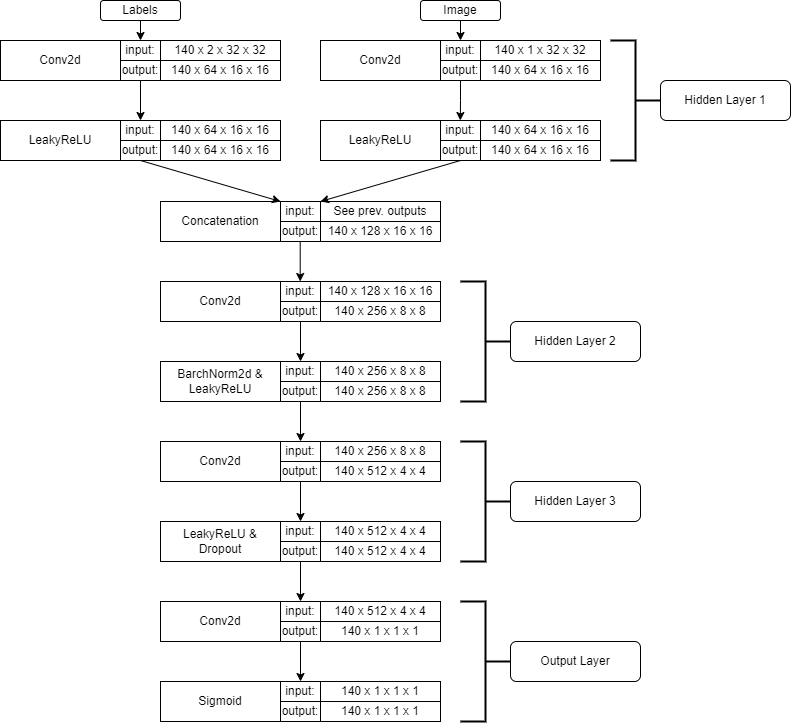

The diagram above was exported from draw.io. Its source (the exported page's mxGraphModel, read from the mxfile embedded in the PNG):
<mxGraphModel dx="2915" dy="1555" grid="1" gridSize="10" guides="1" tooltips="1" connect="1" arrows="1" fold="1" page="1" pageScale="1" pageWidth="827" pageHeight="1169" math="0" shadow="0">
  <root>
    <mxCell id="0" />
    <mxCell id="1" parent="0" />
    <mxCell id="a6ZkwsM3wIB-ifhquWNz-1" value="Labels" style="rounded=1;whiteSpace=wrap;html=1;" parent="1" vertex="1">
      <mxGeometry x="180" y="40" width="80" height="20" as="geometry" />
    </mxCell>
    <mxCell id="a6ZkwsM3wIB-ifhquWNz-3" value="" style="endArrow=classic;html=1;rounded=0;exitX=0.5;exitY=1;exitDx=0;exitDy=0;entryX=0.5;entryY=0;entryDx=0;entryDy=0;" parent="1" source="a6ZkwsM3wIB-ifhquWNz-1" target="a6ZkwsM3wIB-ifhquWNz-8" edge="1">
      <mxGeometry width="50" height="50" relative="1" as="geometry">
        <mxPoint x="370" y="570" as="sourcePoint" />
        <mxPoint x="420" y="520" as="targetPoint" />
      </mxGeometry>
    </mxCell>
    <mxCell id="a6ZkwsM3wIB-ifhquWNz-4" value="" style="endArrow=classic;html=1;rounded=0;exitX=0.5;exitY=1;exitDx=0;exitDy=0;entryX=0.5;entryY=0;entryDx=0;entryDy=0;" parent="1" source="a6ZkwsM3wIB-ifhquWNz-9" target="a6ZkwsM3wIB-ifhquWNz-94" edge="1">
      <mxGeometry width="50" height="50" relative="1" as="geometry">
        <mxPoint x="370" y="570" as="sourcePoint" />
        <mxPoint x="215" y="160" as="targetPoint" />
        <Array as="points" />
      </mxGeometry>
    </mxCell>
    <mxCell id="a6ZkwsM3wIB-ifhquWNz-6" value="" style="group" parent="1" vertex="1" connectable="0">
      <mxGeometry x="80" y="80" width="280" height="40" as="geometry" />
    </mxCell>
    <mxCell id="a6ZkwsM3wIB-ifhquWNz-7" value="Conv2d&lt;br&gt;" style="rounded=0;whiteSpace=wrap;html=1;" parent="a6ZkwsM3wIB-ifhquWNz-6" vertex="1">
      <mxGeometry width="120" height="40" as="geometry" />
    </mxCell>
    <mxCell id="a6ZkwsM3wIB-ifhquWNz-8" value="input:" style="rounded=0;whiteSpace=wrap;html=1;" parent="a6ZkwsM3wIB-ifhquWNz-6" vertex="1">
      <mxGeometry x="120" width="40" height="20" as="geometry" />
    </mxCell>
    <mxCell id="a6ZkwsM3wIB-ifhquWNz-9" value="output:" style="rounded=0;whiteSpace=wrap;html=1;" parent="a6ZkwsM3wIB-ifhquWNz-6" vertex="1">
      <mxGeometry x="120" y="20" width="40" height="20" as="geometry" />
    </mxCell>
    <mxCell id="a6ZkwsM3wIB-ifhquWNz-10" value="140 x 2 x 32 x 32" style="rounded=0;whiteSpace=wrap;html=1;" parent="a6ZkwsM3wIB-ifhquWNz-6" vertex="1">
      <mxGeometry x="160" width="120" height="20" as="geometry" />
    </mxCell>
    <mxCell id="a6ZkwsM3wIB-ifhquWNz-11" value="140 x 64 x 16 x 16" style="rounded=0;whiteSpace=wrap;html=1;" parent="a6ZkwsM3wIB-ifhquWNz-6" vertex="1">
      <mxGeometry x="160" y="20" width="120" height="20" as="geometry" />
    </mxCell>
    <mxCell id="a6ZkwsM3wIB-ifhquWNz-12" value="" style="group" parent="1" vertex="1" connectable="0">
      <mxGeometry x="240" y="241" width="280" height="40" as="geometry" />
    </mxCell>
    <mxCell id="a6ZkwsM3wIB-ifhquWNz-13" value="Concatenation" style="rounded=0;whiteSpace=wrap;html=1;" parent="a6ZkwsM3wIB-ifhquWNz-12" vertex="1">
      <mxGeometry width="120" height="40" as="geometry" />
    </mxCell>
    <mxCell id="a6ZkwsM3wIB-ifhquWNz-14" value="input:" style="rounded=0;whiteSpace=wrap;html=1;" parent="a6ZkwsM3wIB-ifhquWNz-12" vertex="1">
      <mxGeometry x="120" width="40" height="20" as="geometry" />
    </mxCell>
    <mxCell id="a6ZkwsM3wIB-ifhquWNz-15" value="output:" style="rounded=0;whiteSpace=wrap;html=1;" parent="a6ZkwsM3wIB-ifhquWNz-12" vertex="1">
      <mxGeometry x="120" y="20" width="40" height="20" as="geometry" />
    </mxCell>
    <mxCell id="a6ZkwsM3wIB-ifhquWNz-16" value="See prev. outputs" style="rounded=0;whiteSpace=wrap;html=1;" parent="a6ZkwsM3wIB-ifhquWNz-12" vertex="1">
      <mxGeometry x="160" width="120" height="20" as="geometry" />
    </mxCell>
    <mxCell id="a6ZkwsM3wIB-ifhquWNz-17" value="140 x 128 x 16 x 16" style="rounded=0;whiteSpace=wrap;html=1;" parent="a6ZkwsM3wIB-ifhquWNz-12" vertex="1">
      <mxGeometry x="160" y="20" width="120" height="20" as="geometry" />
    </mxCell>
    <mxCell id="a6ZkwsM3wIB-ifhquWNz-19" value="" style="group" parent="1" vertex="1" connectable="0">
      <mxGeometry x="240" y="321" width="280" height="40" as="geometry" />
    </mxCell>
    <mxCell id="a6ZkwsM3wIB-ifhquWNz-20" value="Conv2d" style="rounded=0;whiteSpace=wrap;html=1;" parent="a6ZkwsM3wIB-ifhquWNz-19" vertex="1">
      <mxGeometry width="120" height="40" as="geometry" />
    </mxCell>
    <mxCell id="a6ZkwsM3wIB-ifhquWNz-21" value="input:" style="rounded=0;whiteSpace=wrap;html=1;" parent="a6ZkwsM3wIB-ifhquWNz-19" vertex="1">
      <mxGeometry x="120" width="40" height="20" as="geometry" />
    </mxCell>
    <mxCell id="a6ZkwsM3wIB-ifhquWNz-22" value="output:" style="rounded=0;whiteSpace=wrap;html=1;" parent="a6ZkwsM3wIB-ifhquWNz-19" vertex="1">
      <mxGeometry x="120" y="20" width="40" height="20" as="geometry" />
    </mxCell>
    <mxCell id="a6ZkwsM3wIB-ifhquWNz-23" value="140 x 128 x 16 x 16" style="rounded=0;whiteSpace=wrap;html=1;" parent="a6ZkwsM3wIB-ifhquWNz-19" vertex="1">
      <mxGeometry x="160" width="120" height="20" as="geometry" />
    </mxCell>
    <mxCell id="a6ZkwsM3wIB-ifhquWNz-24" value="140 x 256 x 8 x 8" style="rounded=0;whiteSpace=wrap;html=1;" parent="a6ZkwsM3wIB-ifhquWNz-19" vertex="1">
      <mxGeometry x="160" y="20" width="120" height="20" as="geometry" />
    </mxCell>
    <mxCell id="a6ZkwsM3wIB-ifhquWNz-25" value="" style="group" parent="1" vertex="1" connectable="0">
      <mxGeometry x="240" y="401" width="280" height="40" as="geometry" />
    </mxCell>
    <mxCell id="a6ZkwsM3wIB-ifhquWNz-26" value="BarchNorm2d &amp;amp; LeakyReLU" style="rounded=0;whiteSpace=wrap;html=1;" parent="a6ZkwsM3wIB-ifhquWNz-25" vertex="1">
      <mxGeometry width="120" height="40" as="geometry" />
    </mxCell>
    <mxCell id="a6ZkwsM3wIB-ifhquWNz-27" value="input:" style="rounded=0;whiteSpace=wrap;html=1;" parent="a6ZkwsM3wIB-ifhquWNz-25" vertex="1">
      <mxGeometry x="120" width="40" height="20" as="geometry" />
    </mxCell>
    <mxCell id="a6ZkwsM3wIB-ifhquWNz-28" value="output:" style="rounded=0;whiteSpace=wrap;html=1;" parent="a6ZkwsM3wIB-ifhquWNz-25" vertex="1">
      <mxGeometry x="120" y="20" width="40" height="20" as="geometry" />
    </mxCell>
    <mxCell id="a6ZkwsM3wIB-ifhquWNz-29" value="140 x 256 x 8 x 8" style="rounded=0;whiteSpace=wrap;html=1;" parent="a6ZkwsM3wIB-ifhquWNz-25" vertex="1">
      <mxGeometry x="160" width="120" height="20" as="geometry" />
    </mxCell>
    <mxCell id="a6ZkwsM3wIB-ifhquWNz-30" value="140 x 256 x 8 x 8" style="rounded=0;whiteSpace=wrap;html=1;" parent="a6ZkwsM3wIB-ifhquWNz-25" vertex="1">
      <mxGeometry x="160" y="20" width="120" height="20" as="geometry" />
    </mxCell>
    <mxCell id="a6ZkwsM3wIB-ifhquWNz-31" value="" style="endArrow=classic;html=1;rounded=0;exitX=0.5;exitY=1;exitDx=0;exitDy=0;entryX=0.5;entryY=0;entryDx=0;entryDy=0;" parent="1" source="a6ZkwsM3wIB-ifhquWNz-22" target="a6ZkwsM3wIB-ifhquWNz-27" edge="1">
      <mxGeometry width="50" height="50" relative="1" as="geometry">
        <mxPoint x="410" y="381" as="sourcePoint" />
        <mxPoint x="400" y="391" as="targetPoint" />
      </mxGeometry>
    </mxCell>
    <mxCell id="a6ZkwsM3wIB-ifhquWNz-32" value="" style="group" parent="1" vertex="1" connectable="0">
      <mxGeometry x="240" y="481" width="280" height="40" as="geometry" />
    </mxCell>
    <mxCell id="a6ZkwsM3wIB-ifhquWNz-33" value="Conv2d" style="rounded=0;whiteSpace=wrap;html=1;" parent="a6ZkwsM3wIB-ifhquWNz-32" vertex="1">
      <mxGeometry width="120" height="40" as="geometry" />
    </mxCell>
    <mxCell id="a6ZkwsM3wIB-ifhquWNz-34" value="input:" style="rounded=0;whiteSpace=wrap;html=1;" parent="a6ZkwsM3wIB-ifhquWNz-32" vertex="1">
      <mxGeometry x="120" width="40" height="20" as="geometry" />
    </mxCell>
    <mxCell id="a6ZkwsM3wIB-ifhquWNz-35" value="output:" style="rounded=0;whiteSpace=wrap;html=1;" parent="a6ZkwsM3wIB-ifhquWNz-32" vertex="1">
      <mxGeometry x="120" y="20" width="40" height="20" as="geometry" />
    </mxCell>
    <mxCell id="a6ZkwsM3wIB-ifhquWNz-36" value="140 x 256 x 8 x 8" style="rounded=0;whiteSpace=wrap;html=1;" parent="a6ZkwsM3wIB-ifhquWNz-32" vertex="1">
      <mxGeometry x="160" width="120" height="20" as="geometry" />
    </mxCell>
    <mxCell id="a6ZkwsM3wIB-ifhquWNz-37" value="140 x 512 x 4 x 4" style="rounded=0;whiteSpace=wrap;html=1;" parent="a6ZkwsM3wIB-ifhquWNz-32" vertex="1">
      <mxGeometry x="160" y="20" width="120" height="20" as="geometry" />
    </mxCell>
    <mxCell id="a6ZkwsM3wIB-ifhquWNz-38" value="" style="group" parent="1" vertex="1" connectable="0">
      <mxGeometry x="240" y="561" width="280" height="40" as="geometry" />
    </mxCell>
    <mxCell id="a6ZkwsM3wIB-ifhquWNz-39" value="LeakyReLU &amp;amp; Dropout" style="rounded=0;whiteSpace=wrap;html=1;" parent="a6ZkwsM3wIB-ifhquWNz-38" vertex="1">
      <mxGeometry width="120" height="40" as="geometry" />
    </mxCell>
    <mxCell id="a6ZkwsM3wIB-ifhquWNz-40" value="input:" style="rounded=0;whiteSpace=wrap;html=1;" parent="a6ZkwsM3wIB-ifhquWNz-38" vertex="1">
      <mxGeometry x="120" width="40" height="20" as="geometry" />
    </mxCell>
    <mxCell id="a6ZkwsM3wIB-ifhquWNz-41" value="output:" style="rounded=0;whiteSpace=wrap;html=1;" parent="a6ZkwsM3wIB-ifhquWNz-38" vertex="1">
      <mxGeometry x="120" y="20" width="40" height="20" as="geometry" />
    </mxCell>
    <mxCell id="a6ZkwsM3wIB-ifhquWNz-42" value="140 x 512 x 4 x 4" style="rounded=0;whiteSpace=wrap;html=1;" parent="a6ZkwsM3wIB-ifhquWNz-38" vertex="1">
      <mxGeometry x="160" width="120" height="20" as="geometry" />
    </mxCell>
    <mxCell id="a6ZkwsM3wIB-ifhquWNz-43" value="140 x 512 x 4 x 4" style="rounded=0;whiteSpace=wrap;html=1;" parent="a6ZkwsM3wIB-ifhquWNz-38" vertex="1">
      <mxGeometry x="160" y="20" width="120" height="20" as="geometry" />
    </mxCell>
    <mxCell id="a6ZkwsM3wIB-ifhquWNz-44" value="" style="endArrow=classic;html=1;rounded=0;exitX=0.5;exitY=1;exitDx=0;exitDy=0;entryX=0.5;entryY=0;entryDx=0;entryDy=0;" parent="1" source="a6ZkwsM3wIB-ifhquWNz-35" target="a6ZkwsM3wIB-ifhquWNz-40" edge="1">
      <mxGeometry width="50" height="50" relative="1" as="geometry">
        <mxPoint x="410" y="541" as="sourcePoint" />
        <mxPoint x="400" y="551" as="targetPoint" />
      </mxGeometry>
    </mxCell>
    <mxCell id="a6ZkwsM3wIB-ifhquWNz-45" value="" style="group" parent="1" vertex="1" connectable="0">
      <mxGeometry x="240" y="641" width="280" height="40" as="geometry" />
    </mxCell>
    <mxCell id="a6ZkwsM3wIB-ifhquWNz-46" value="Conv2d" style="rounded=0;whiteSpace=wrap;html=1;" parent="a6ZkwsM3wIB-ifhquWNz-45" vertex="1">
      <mxGeometry width="120" height="40" as="geometry" />
    </mxCell>
    <mxCell id="a6ZkwsM3wIB-ifhquWNz-47" value="input:" style="rounded=0;whiteSpace=wrap;html=1;" parent="a6ZkwsM3wIB-ifhquWNz-45" vertex="1">
      <mxGeometry x="120" width="40" height="20" as="geometry" />
    </mxCell>
    <mxCell id="a6ZkwsM3wIB-ifhquWNz-48" value="output:" style="rounded=0;whiteSpace=wrap;html=1;" parent="a6ZkwsM3wIB-ifhquWNz-45" vertex="1">
      <mxGeometry x="120" y="20" width="40" height="20" as="geometry" />
    </mxCell>
    <mxCell id="a6ZkwsM3wIB-ifhquWNz-49" value="140 x 512 x 4 x 4" style="rounded=0;whiteSpace=wrap;html=1;" parent="a6ZkwsM3wIB-ifhquWNz-45" vertex="1">
      <mxGeometry x="160" width="120" height="20" as="geometry" />
    </mxCell>
    <mxCell id="a6ZkwsM3wIB-ifhquWNz-50" value="140 x 1 x 1 x 1" style="rounded=0;whiteSpace=wrap;html=1;" parent="a6ZkwsM3wIB-ifhquWNz-45" vertex="1">
      <mxGeometry x="160" y="20" width="120" height="20" as="geometry" />
    </mxCell>
    <mxCell id="a6ZkwsM3wIB-ifhquWNz-51" value="" style="group" parent="1" vertex="1" connectable="0">
      <mxGeometry x="240" y="721" width="280" height="40" as="geometry" />
    </mxCell>
    <mxCell id="a6ZkwsM3wIB-ifhquWNz-52" value="Sigmoid" style="rounded=0;whiteSpace=wrap;html=1;" parent="a6ZkwsM3wIB-ifhquWNz-51" vertex="1">
      <mxGeometry width="120" height="40" as="geometry" />
    </mxCell>
    <mxCell id="a6ZkwsM3wIB-ifhquWNz-53" value="input:" style="rounded=0;whiteSpace=wrap;html=1;" parent="a6ZkwsM3wIB-ifhquWNz-51" vertex="1">
      <mxGeometry x="120" width="40" height="20" as="geometry" />
    </mxCell>
    <mxCell id="a6ZkwsM3wIB-ifhquWNz-54" value="output:" style="rounded=0;whiteSpace=wrap;html=1;" parent="a6ZkwsM3wIB-ifhquWNz-51" vertex="1">
      <mxGeometry x="120" y="20" width="40" height="20" as="geometry" />
    </mxCell>
    <mxCell id="a6ZkwsM3wIB-ifhquWNz-55" value="140 x 1 x 1 x 1" style="rounded=0;whiteSpace=wrap;html=1;" parent="a6ZkwsM3wIB-ifhquWNz-51" vertex="1">
      <mxGeometry x="160" width="120" height="20" as="geometry" />
    </mxCell>
    <mxCell id="a6ZkwsM3wIB-ifhquWNz-56" value="140 x 1 x 1 x 1" style="rounded=0;whiteSpace=wrap;html=1;" parent="a6ZkwsM3wIB-ifhquWNz-51" vertex="1">
      <mxGeometry x="160" y="20" width="120" height="20" as="geometry" />
    </mxCell>
    <mxCell id="a6ZkwsM3wIB-ifhquWNz-57" value="" style="endArrow=classic;html=1;rounded=0;exitX=0.5;exitY=1;exitDx=0;exitDy=0;entryX=0.5;entryY=0;entryDx=0;entryDy=0;" parent="1" source="a6ZkwsM3wIB-ifhquWNz-48" target="a6ZkwsM3wIB-ifhquWNz-53" edge="1">
      <mxGeometry width="50" height="50" relative="1" as="geometry">
        <mxPoint x="410" y="701" as="sourcePoint" />
        <mxPoint x="400" y="711" as="targetPoint" />
      </mxGeometry>
    </mxCell>
    <mxCell id="a6ZkwsM3wIB-ifhquWNz-58" value="" style="endArrow=classic;html=1;rounded=0;exitX=0.5;exitY=1;exitDx=0;exitDy=0;entryX=0.5;entryY=0;entryDx=0;entryDy=0;" parent="1" source="a6ZkwsM3wIB-ifhquWNz-28" target="a6ZkwsM3wIB-ifhquWNz-34" edge="1">
      <mxGeometry width="50" height="50" relative="1" as="geometry">
        <mxPoint x="390" y="531" as="sourcePoint" />
        <mxPoint x="390" y="571" as="targetPoint" />
      </mxGeometry>
    </mxCell>
    <mxCell id="a6ZkwsM3wIB-ifhquWNz-59" value="" style="endArrow=classic;html=1;rounded=0;exitX=0.5;exitY=1;exitDx=0;exitDy=0;entryX=0.5;entryY=0;entryDx=0;entryDy=0;" parent="1" source="a6ZkwsM3wIB-ifhquWNz-41" target="a6ZkwsM3wIB-ifhquWNz-47" edge="1">
      <mxGeometry width="50" height="50" relative="1" as="geometry">
        <mxPoint x="400" y="541" as="sourcePoint" />
        <mxPoint x="400" y="581" as="targetPoint" />
      </mxGeometry>
    </mxCell>
    <mxCell id="a6ZkwsM3wIB-ifhquWNz-74" value="" style="strokeWidth=2;html=1;shape=mxgraph.flowchart.annotation_2;align=left;labelPosition=right;pointerEvents=1;direction=west;" parent="1" vertex="1">
      <mxGeometry x="690" y="80" width="50" height="120" as="geometry" />
    </mxCell>
    <mxCell id="a6ZkwsM3wIB-ifhquWNz-75" value="Hidden Layer 1" style="rounded=1;whiteSpace=wrap;html=1;" parent="1" vertex="1">
      <mxGeometry x="740" y="120" width="130" height="40" as="geometry" />
    </mxCell>
    <mxCell id="a6ZkwsM3wIB-ifhquWNz-76" value="" style="strokeWidth=2;html=1;shape=mxgraph.flowchart.annotation_2;align=left;labelPosition=right;pointerEvents=1;direction=west;" parent="1" vertex="1">
      <mxGeometry x="540" y="321" width="50" height="120" as="geometry" />
    </mxCell>
    <mxCell id="a6ZkwsM3wIB-ifhquWNz-77" value="Hidden Layer 2" style="rounded=1;whiteSpace=wrap;html=1;" parent="1" vertex="1">
      <mxGeometry x="590" y="361" width="130" height="40" as="geometry" />
    </mxCell>
    <mxCell id="a6ZkwsM3wIB-ifhquWNz-78" value="" style="strokeWidth=2;html=1;shape=mxgraph.flowchart.annotation_2;align=left;labelPosition=right;pointerEvents=1;direction=west;" parent="1" vertex="1">
      <mxGeometry x="540" y="481" width="50" height="120" as="geometry" />
    </mxCell>
    <mxCell id="a6ZkwsM3wIB-ifhquWNz-79" value="Hidden Layer 3" style="rounded=1;whiteSpace=wrap;html=1;" parent="1" vertex="1">
      <mxGeometry x="590" y="521" width="130" height="40" as="geometry" />
    </mxCell>
    <mxCell id="a6ZkwsM3wIB-ifhquWNz-82" value="" style="endArrow=classic;html=1;rounded=0;exitX=0.5;exitY=1;exitDx=0;exitDy=0;entryX=0.5;entryY=0;entryDx=0;entryDy=0;" parent="1" edge="1">
      <mxGeometry width="50" height="50" relative="1" as="geometry">
        <mxPoint x="379.71" y="281" as="sourcePoint" />
        <mxPoint x="379.71" y="321" as="targetPoint" />
      </mxGeometry>
    </mxCell>
    <mxCell id="a6ZkwsM3wIB-ifhquWNz-83" value="Image" style="rounded=1;whiteSpace=wrap;html=1;" parent="1" vertex="1">
      <mxGeometry x="500" y="40" width="80" height="20" as="geometry" />
    </mxCell>
    <mxCell id="a6ZkwsM3wIB-ifhquWNz-84" value="" style="endArrow=classic;html=1;rounded=0;exitX=0.5;exitY=1;exitDx=0;exitDy=0;entryX=0.5;entryY=0;entryDx=0;entryDy=0;" parent="1" source="a6ZkwsM3wIB-ifhquWNz-83" target="a6ZkwsM3wIB-ifhquWNz-87" edge="1">
      <mxGeometry width="50" height="50" relative="1" as="geometry">
        <mxPoint x="690" y="570" as="sourcePoint" />
        <mxPoint x="740" y="520" as="targetPoint" />
      </mxGeometry>
    </mxCell>
    <mxCell id="a6ZkwsM3wIB-ifhquWNz-85" value="" style="group" parent="1" vertex="1" connectable="0">
      <mxGeometry x="400" y="80" width="280" height="40" as="geometry" />
    </mxCell>
    <mxCell id="a6ZkwsM3wIB-ifhquWNz-86" value="Conv2d" style="rounded=0;whiteSpace=wrap;html=1;" parent="a6ZkwsM3wIB-ifhquWNz-85" vertex="1">
      <mxGeometry width="120" height="40" as="geometry" />
    </mxCell>
    <mxCell id="a6ZkwsM3wIB-ifhquWNz-87" value="input:" style="rounded=0;whiteSpace=wrap;html=1;" parent="a6ZkwsM3wIB-ifhquWNz-85" vertex="1">
      <mxGeometry x="120" width="40" height="20" as="geometry" />
    </mxCell>
    <mxCell id="a6ZkwsM3wIB-ifhquWNz-88" value="output:" style="rounded=0;whiteSpace=wrap;html=1;" parent="a6ZkwsM3wIB-ifhquWNz-85" vertex="1">
      <mxGeometry x="120" y="20" width="40" height="20" as="geometry" />
    </mxCell>
    <mxCell id="a6ZkwsM3wIB-ifhquWNz-89" value="140 x 1 x 32 x 32" style="rounded=0;whiteSpace=wrap;html=1;" parent="a6ZkwsM3wIB-ifhquWNz-85" vertex="1">
      <mxGeometry x="160" width="120" height="20" as="geometry" />
    </mxCell>
    <mxCell id="a6ZkwsM3wIB-ifhquWNz-90" value="140 x 64 x 16 x 16" style="rounded=0;whiteSpace=wrap;html=1;" parent="a6ZkwsM3wIB-ifhquWNz-85" vertex="1">
      <mxGeometry x="160" y="20" width="120" height="20" as="geometry" />
    </mxCell>
    <mxCell id="a6ZkwsM3wIB-ifhquWNz-91" value="" style="endArrow=classic;html=1;rounded=0;exitX=0.5;exitY=1;exitDx=0;exitDy=0;entryX=1;entryY=0;entryDx=0;entryDy=0;" parent="1" source="a6ZkwsM3wIB-ifhquWNz-95" target="a6ZkwsM3wIB-ifhquWNz-13" edge="1">
      <mxGeometry width="50" height="50" relative="1" as="geometry">
        <mxPoint x="370" y="650" as="sourcePoint" />
        <mxPoint x="215" y="240" as="targetPoint" />
        <Array as="points" />
      </mxGeometry>
    </mxCell>
    <mxCell id="a6ZkwsM3wIB-ifhquWNz-92" value="" style="group" parent="1" vertex="1" connectable="0">
      <mxGeometry x="80" y="160" width="280" height="40" as="geometry" />
    </mxCell>
    <mxCell id="a6ZkwsM3wIB-ifhquWNz-93" value="LeakyReLU" style="rounded=0;whiteSpace=wrap;html=1;" parent="a6ZkwsM3wIB-ifhquWNz-92" vertex="1">
      <mxGeometry width="120" height="40" as="geometry" />
    </mxCell>
    <mxCell id="a6ZkwsM3wIB-ifhquWNz-94" value="input:" style="rounded=0;whiteSpace=wrap;html=1;" parent="a6ZkwsM3wIB-ifhquWNz-92" vertex="1">
      <mxGeometry x="120" width="40" height="20" as="geometry" />
    </mxCell>
    <mxCell id="a6ZkwsM3wIB-ifhquWNz-95" value="output:" style="rounded=0;whiteSpace=wrap;html=1;" parent="a6ZkwsM3wIB-ifhquWNz-92" vertex="1">
      <mxGeometry x="120" y="20" width="40" height="20" as="geometry" />
    </mxCell>
    <mxCell id="a6ZkwsM3wIB-ifhquWNz-96" value="140 x 64 x 16 x 16" style="rounded=0;whiteSpace=wrap;html=1;" parent="a6ZkwsM3wIB-ifhquWNz-92" vertex="1">
      <mxGeometry x="160" width="120" height="20" as="geometry" />
    </mxCell>
    <mxCell id="a6ZkwsM3wIB-ifhquWNz-97" value="140 x 64 x 16 x 16" style="rounded=0;whiteSpace=wrap;html=1;" parent="a6ZkwsM3wIB-ifhquWNz-92" vertex="1">
      <mxGeometry x="160" y="20" width="120" height="20" as="geometry" />
    </mxCell>
    <mxCell id="a6ZkwsM3wIB-ifhquWNz-98" value="" style="group" parent="1" vertex="1" connectable="0">
      <mxGeometry x="400" y="160" width="280" height="40" as="geometry" />
    </mxCell>
    <mxCell id="a6ZkwsM3wIB-ifhquWNz-99" value="LeakyReLU" style="rounded=0;whiteSpace=wrap;html=1;" parent="a6ZkwsM3wIB-ifhquWNz-98" vertex="1">
      <mxGeometry width="120" height="40" as="geometry" />
    </mxCell>
    <mxCell id="a6ZkwsM3wIB-ifhquWNz-100" value="input:" style="rounded=0;whiteSpace=wrap;html=1;" parent="a6ZkwsM3wIB-ifhquWNz-98" vertex="1">
      <mxGeometry x="120" width="40" height="20" as="geometry" />
    </mxCell>
    <mxCell id="a6ZkwsM3wIB-ifhquWNz-101" value="output:" style="rounded=0;whiteSpace=wrap;html=1;" parent="a6ZkwsM3wIB-ifhquWNz-98" vertex="1">
      <mxGeometry x="120" y="20" width="40" height="20" as="geometry" />
    </mxCell>
    <mxCell id="a6ZkwsM3wIB-ifhquWNz-102" value="140 x 64 x 16 x 16" style="rounded=0;whiteSpace=wrap;html=1;" parent="a6ZkwsM3wIB-ifhquWNz-98" vertex="1">
      <mxGeometry x="160" width="120" height="20" as="geometry" />
    </mxCell>
    <mxCell id="a6ZkwsM3wIB-ifhquWNz-103" value="140 x 64 x 16 x 16" style="rounded=0;whiteSpace=wrap;html=1;" parent="a6ZkwsM3wIB-ifhquWNz-98" vertex="1">
      <mxGeometry x="160" y="20" width="120" height="20" as="geometry" />
    </mxCell>
    <mxCell id="a6ZkwsM3wIB-ifhquWNz-105" style="edgeStyle=orthogonalEdgeStyle;rounded=0;orthogonalLoop=1;jettySize=auto;html=1;exitX=0.5;exitY=1;exitDx=0;exitDy=0;" parent="1" source="a6ZkwsM3wIB-ifhquWNz-88" edge="1">
      <mxGeometry relative="1" as="geometry">
        <mxPoint x="539.8235294117646" y="160" as="targetPoint" />
      </mxGeometry>
    </mxCell>
    <mxCell id="a6ZkwsM3wIB-ifhquWNz-107" value="" style="endArrow=classic;html=1;rounded=0;exitX=0.5;exitY=1;exitDx=0;exitDy=0;entryX=1;entryY=0;entryDx=0;entryDy=0;" parent="1" source="a6ZkwsM3wIB-ifhquWNz-101" target="a6ZkwsM3wIB-ifhquWNz-14" edge="1">
      <mxGeometry width="50" height="50" relative="1" as="geometry">
        <mxPoint x="230" y="210" as="sourcePoint" />
        <mxPoint x="370" y="251" as="targetPoint" />
        <Array as="points" />
      </mxGeometry>
    </mxCell>
    <mxCell id="a6ZkwsM3wIB-ifhquWNz-109" value="" style="strokeWidth=2;html=1;shape=mxgraph.flowchart.annotation_2;align=left;labelPosition=right;pointerEvents=1;direction=west;" parent="1" vertex="1">
      <mxGeometry x="540" y="641" width="50" height="120" as="geometry" />
    </mxCell>
    <mxCell id="a6ZkwsM3wIB-ifhquWNz-110" value="Output Layer" style="rounded=1;whiteSpace=wrap;html=1;" parent="1" vertex="1">
      <mxGeometry x="590" y="681" width="130" height="40" as="geometry" />
    </mxCell>
  </root>
</mxGraphModel>